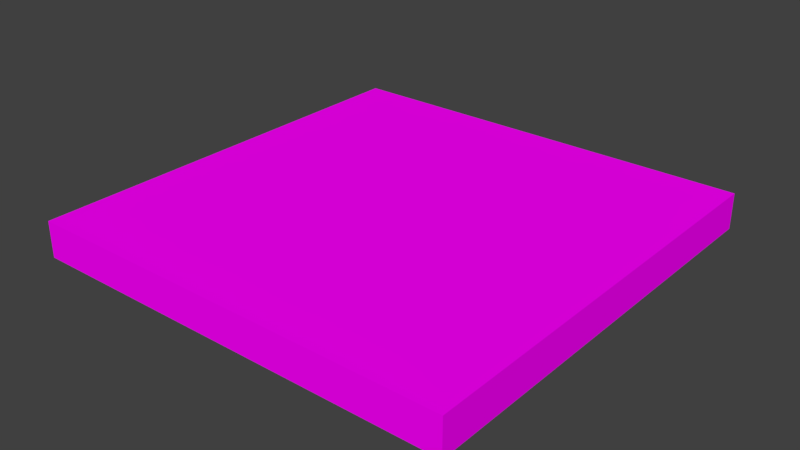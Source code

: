 # Source: LODA_SM_Tile_3x3x0.25.blend  (saved by Blender 2.78.0; exported with 4.5.12 LTS)
import bpy
from mathutils import Matrix  # noqa: F401  (used for matrix-valued properties, if any)

bpy.ops.wm.read_factory_settings(use_empty=True)
scene = bpy.context.scene
scene.name = 'Scene'

# ---- collections
col_collection_1 = bpy.data.collections.new('Collection 1'); scene.collection.children.link(col_collection_1)

# ---- images (referenced by path relative to the original .blend; pixels are not part of the script)
import os
ASSET_DIR = os.environ.get("B2B_ASSET_DIR", "")  # directory of the original .blend (textures are referenced by path, not embedded)
HERE = os.path.dirname(os.path.abspath(__file__))  # packed textures are extracted next to this script under _unpacked/

def load_image(name, relpath, width, height, colorspace="sRGB"):
    """Load a texture the original file referenced (path relative to the .blend, or extracted next to this script)."""
    p = next((c for c in (os.path.join(HERE, relpath), os.path.join(ASSET_DIR, relpath)) if relpath and os.path.exists(c)), "")
    if p:
        img = bpy.data.images.load(p, check_existing=True)
        img.name = name
    else:  # same state as the original file: an image datablock whose file is absent (Cycles renders it pink)
        img = bpy.data.images.new(name, width, height)
        img.source = "FILE"
        img.filepath = "//" + (relpath or name)
    img.colorspace_settings.name = colorspace
    return img
img_10_square_sandstone_tile_cm_100x100_texture_seamless_jpg = load_image('10_square sandstone tile cm 100x100 texture-seamless.jpg', '10_square sandstone tile cm 100x100 texture-seamless.jpg', 1024, 1024, 'sRGB')

# ---- materials (node trees are filled in below, after node groups)
mat_tile = bpy.data.materials.new('Tile')
mat_tile.alpha_threshold = 0.0
mat_tile.roughness = 0.5

# ---- material node trees
mat_tile.use_nodes = True; mat_tile.node_tree.nodes.clear()
_N = mat_tile.node_tree.nodes; _L = mat_tile.node_tree.links
n0 = _N.new('ShaderNodeOutputMaterial'); n0.name = 'Material Output'; n0.location = (300, 300)
n1 = _N.new('ShaderNodeBsdfDiffuse'); n1.name = 'Diffuse BSDF'; n1.location = (10, 300)
n2 = _N.new('ShaderNodeTexImage'); n2.name = 'Image Texture'; n2.location = (-180, 300)
n2.width = 140
n2.image = img_10_square_sandstone_tile_cm_100x100_texture_seamless_jpg
_L.new(n1.outputs[0], n0.inputs[0])
_L.new(n2.outputs[0], n1.inputs[0])
n0.is_active_output = True

# ---- world
world_world = bpy.data.worlds.new('World'); scene.world = world_world
world_world.color = (0.05088, 0.05088, 0.05088)
world_world.use_sun_shadow = False
world_world.sun_shadow_jitter_overblur = 0.0
world_world.cycles.sampling_method = 'MANUAL'

# ---- meshes
me_tile_3x3x0_25 = bpy.data.meshes.new('Tile 3x3x0.25')
me_tile_3x3x0_25.from_pydata([(-2.0, -2.0, -2.369e-05), (-2.0, -2.0, 0.25), (-2.0, -8.009e-08, -2.369e-05), (-2.0, -8.009e-08, 0.25), (9.058e-05, -2.0, -2.369e-05), (9.058e-05, -2.0, 0.25), (9.06e-05, -8.009e-08, -2.369e-05), (9.06e-05, -8.009e-08, 0.25)], [], [(0, 1, 3, 2), (2, 3, 7, 6), (6, 7, 5, 4), (4, 5, 1, 0), (2, 6, 4, 0), (7, 3, 1, 5)])
_uv = me_tile_3x3x0_25.uv_layers.new(name='UVMap')
_uv.uv.foreach_set('vector', [0.0, 0.0, 0.0, 0.0, 0.0, 0.0, 0.0, 0.0, 0.0, 0.0, 0.0, 0.0, 0.0, 0.0, 0.0, 0.0, 0.0, 0.0, 0.0, 0.0, 0.0, 0.0, 0.0, 0.0, 0.0, 0.0, 0.0, 0.0, 0.0, 0.0, 0.0, 0.0, 0.0, 0.0, 0.0, 0.0, 0.0, 0.0, 0.0, 0.0, 2.0, 2.0, -0.9997, 2.0, -0.9997, -0.9997, 2.0, -0.9997])
me_tile_3x3x0_25.materials.append(mat_tile)
me_tile_3x3x0_25.use_remesh_preserve_volume = False
me_tile_3x3x0_25.use_remesh_preserve_attributes = False
me_tile_3x3x0_25.use_mirror_vertex_groups = False
me_tile_3x3x0_25.update()

# ---- objects
ob_tile3x3x0_25 = bpy.data.objects.new('Tile3x3x0.25', me_tile_3x3x0_25)

# ---- transforms, parenting, visibility, modifiers, constraints
ob_tile3x3x0_25.location = (0.0, 0.0, 0.0)
ob_tile3x3x0_25.scale = (1.5, 1.5, 1.0)
ob_tile3x3x0_25.lineart.crease_threshold = 0.0

# ---- collection membership
col_collection_1.objects.link(ob_tile3x3x0_25)

# ---- scene / render settings (as saved in the file)
scene.frame_start = 1; scene.frame_end = 250; scene.frame_set(1)
scene.render.engine = 'CYCLES'
scene.render.resolution_percentage = 50
scene.render.dither_intensity = 0.0
scene.cycles.use_denoising = False
scene.cycles.samples = 128
scene.cycles.sampling_pattern = 'TABULATED_SOBOL'
scene.cycles.light_sampling_threshold = 0.0
scene.cycles.use_adaptive_sampling = False
scene.cycles.use_light_tree = False
scene.cycles.blur_glossy = 0.0
scene.cycles.sample_clamp_indirect = 0.0
scene.view_settings.view_transform = 'Standard'
bpy.context.view_layer.update()

# ---- added for rendering (the .blend has no active camera and no usable light): camera, sun
cam_auto = bpy.data.cameras.new('AutoCamera')
cam_auto.lens = 50.0
cam_auto.sensor_width = 36.0
cam_auto.clip_end = 1000.0
ob_auto_camera = bpy.data.objects.new('AutoCamera', cam_auto)
scene.collection.objects.link(ob_auto_camera)
ob_auto_camera.location = (2.43234, -6.21865, 3.27075)
ob_auto_camera.rotation_euler = (1.09748, -7.21219e-08, 0.694738)
scene.camera = ob_auto_camera
light_auto_sun = bpy.data.lights.new('AutoSun', 'SUN')
light_auto_sun.energy = 3.0
light_auto_sun.angle = 0.0523599
ob_auto_sun = bpy.data.objects.new('AutoSun', light_auto_sun)
scene.collection.objects.link(ob_auto_sun)
ob_auto_sun.rotation_euler = (0.872665, 0.174533, 0.523599)
bpy.context.view_layer.update()
